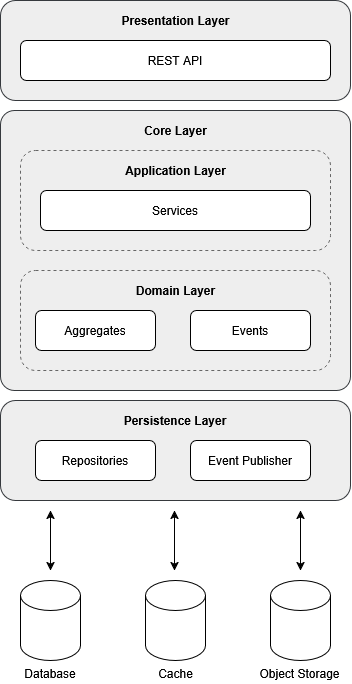

The diagram above was exported from draw.io. Its source (the exported page's mxGraphModel, read from the mxfile embedded in the PNG):
<mxGraphModel dx="1122" dy="700" grid="1" gridSize="10" guides="1" tooltips="1" connect="1" arrows="1" fold="1" page="1" pageScale="1" pageWidth="827" pageHeight="1169" math="0" shadow="0">
  <root>
    <mxCell id="0" />
    <mxCell id="1" parent="0" />
    <mxCell id="tEsmPYJeodDDriuaRT2w-82" value="" style="rounded=1;whiteSpace=wrap;html=1;fillColor=#eeeeee;strokeColor=#36393d;arcSize=5;" vertex="1" parent="1">
      <mxGeometry x="80" y="150" width="350" height="280" as="geometry" />
    </mxCell>
    <mxCell id="tEsmPYJeodDDriuaRT2w-11" value="" style="rounded=1;whiteSpace=wrap;html=1;fillColor=#eeeeee;strokeColor=#36393d;" vertex="1" parent="1">
      <mxGeometry x="80" y="440" width="350" height="100" as="geometry" />
    </mxCell>
    <mxCell id="tEsmPYJeodDDriuaRT2w-5" value="" style="rounded=1;whiteSpace=wrap;html=1;fillColor=none;fontColor=#333333;strokeColor=#666666;dashed=1;" vertex="1" parent="1">
      <mxGeometry x="100" y="190" width="310" height="100" as="geometry" />
    </mxCell>
    <mxCell id="tEsmPYJeodDDriuaRT2w-7" value="Services" style="rounded=1;whiteSpace=wrap;html=1;" vertex="1" parent="1">
      <mxGeometry x="120" y="230" width="270" height="40" as="geometry" />
    </mxCell>
    <mxCell id="tEsmPYJeodDDriuaRT2w-9" value="Event Publisher" style="rounded=1;whiteSpace=wrap;html=1;" vertex="1" parent="1">
      <mxGeometry x="270" y="480" width="120" height="40" as="geometry" />
    </mxCell>
    <mxCell id="tEsmPYJeodDDriuaRT2w-13" value="&lt;b&gt;Persistence Layer&lt;/b&gt;" style="text;html=1;align=center;verticalAlign=middle;whiteSpace=wrap;rounded=0;" vertex="1" parent="1">
      <mxGeometry x="200" y="450" width="110" height="20" as="geometry" />
    </mxCell>
    <mxCell id="tEsmPYJeodDDriuaRT2w-15" value="Repositories" style="rounded=1;whiteSpace=wrap;html=1;" vertex="1" parent="1">
      <mxGeometry x="115" y="480" width="120" height="40" as="geometry" />
    </mxCell>
    <mxCell id="tEsmPYJeodDDriuaRT2w-18" value="&lt;b&gt;Application Layer&lt;/b&gt;" style="text;html=1;align=center;verticalAlign=middle;whiteSpace=wrap;rounded=0;" vertex="1" parent="1">
      <mxGeometry x="177.5" y="200" width="155" height="20" as="geometry" />
    </mxCell>
    <mxCell id="tEsmPYJeodDDriuaRT2w-34" value="" style="rounded=1;whiteSpace=wrap;html=1;fillColor=#eeeeee;strokeColor=#36393d;" vertex="1" parent="1">
      <mxGeometry x="80" y="40" width="350" height="100" as="geometry" />
    </mxCell>
    <mxCell id="tEsmPYJeodDDriuaRT2w-35" value="&lt;b&gt;Presentation Layer&lt;/b&gt;" style="text;html=1;align=center;verticalAlign=middle;whiteSpace=wrap;rounded=0;" vertex="1" parent="1">
      <mxGeometry x="198.75" y="50" width="112.5" height="20" as="geometry" />
    </mxCell>
    <mxCell id="tEsmPYJeodDDriuaRT2w-37" value="REST API" style="rounded=1;whiteSpace=wrap;html=1;" vertex="1" parent="1">
      <mxGeometry x="100" y="80" width="310" height="40" as="geometry" />
    </mxCell>
    <mxCell id="tEsmPYJeodDDriuaRT2w-80" value="Aggregates" style="rounded=1;whiteSpace=wrap;html=1;" vertex="1" parent="1">
      <mxGeometry x="115" y="350" width="120" height="40" as="geometry" />
    </mxCell>
    <mxCell id="tEsmPYJeodDDriuaRT2w-81" value="Events" style="rounded=1;whiteSpace=wrap;html=1;" vertex="1" parent="1">
      <mxGeometry x="270" y="350" width="120" height="40" as="geometry" />
    </mxCell>
    <mxCell id="tEsmPYJeodDDriuaRT2w-84" value="" style="rounded=1;whiteSpace=wrap;html=1;fillColor=none;fontColor=#333333;strokeColor=#666666;dashed=1;" vertex="1" parent="1">
      <mxGeometry x="100" y="310" width="310" height="100" as="geometry" />
    </mxCell>
    <mxCell id="tEsmPYJeodDDriuaRT2w-83" value="&lt;b&gt;Core Layer&lt;/b&gt;" style="text;html=1;align=center;verticalAlign=middle;whiteSpace=wrap;rounded=0;" vertex="1" parent="1">
      <mxGeometry x="177.5" y="160" width="155" height="20" as="geometry" />
    </mxCell>
    <mxCell id="tEsmPYJeodDDriuaRT2w-86" value="&lt;b&gt;Domain Layer&lt;/b&gt;" style="text;html=1;align=center;verticalAlign=middle;whiteSpace=wrap;rounded=0;" vertex="1" parent="1">
      <mxGeometry x="177.5" y="320" width="155" height="20" as="geometry" />
    </mxCell>
    <mxCell id="tEsmPYJeodDDriuaRT2w-87" value="" style="shape=cylinder3;whiteSpace=wrap;html=1;boundedLbl=1;backgroundOutline=1;size=15;" vertex="1" parent="1">
      <mxGeometry x="100" y="620" width="60" height="80" as="geometry" />
    </mxCell>
    <mxCell id="tEsmPYJeodDDriuaRT2w-88" value="" style="shape=cylinder3;whiteSpace=wrap;html=1;boundedLbl=1;backgroundOutline=1;size=15;" vertex="1" parent="1">
      <mxGeometry x="225" y="620" width="60" height="80" as="geometry" />
    </mxCell>
    <mxCell id="tEsmPYJeodDDriuaRT2w-89" value="Database" style="text;html=1;align=center;verticalAlign=middle;whiteSpace=wrap;rounded=0;" vertex="1" parent="1">
      <mxGeometry x="100" y="703" width="60" height="20" as="geometry" />
    </mxCell>
    <mxCell id="tEsmPYJeodDDriuaRT2w-90" value="Cache" style="text;html=1;align=center;verticalAlign=middle;whiteSpace=wrap;rounded=0;" vertex="1" parent="1">
      <mxGeometry x="232.5" y="703" width="45" height="20" as="geometry" />
    </mxCell>
    <mxCell id="tEsmPYJeodDDriuaRT2w-93" value="" style="shape=cylinder3;whiteSpace=wrap;html=1;boundedLbl=1;backgroundOutline=1;size=15;" vertex="1" parent="1">
      <mxGeometry x="350" y="620" width="60" height="80" as="geometry" />
    </mxCell>
    <mxCell id="tEsmPYJeodDDriuaRT2w-94" value="Object Storage" style="text;html=1;align=center;verticalAlign=middle;whiteSpace=wrap;rounded=0;" vertex="1" parent="1">
      <mxGeometry x="334.5" y="703" width="91" height="20" as="geometry" />
    </mxCell>
    <mxCell id="tEsmPYJeodDDriuaRT2w-96" value="" style="endArrow=classic;startArrow=classic;html=1;rounded=0;" edge="1" parent="1">
      <mxGeometry width="50" height="50" relative="1" as="geometry">
        <mxPoint x="380" y="610" as="sourcePoint" />
        <mxPoint x="380" y="550" as="targetPoint" />
      </mxGeometry>
    </mxCell>
    <mxCell id="tEsmPYJeodDDriuaRT2w-98" value="" style="endArrow=classic;startArrow=classic;html=1;rounded=0;" edge="1" parent="1">
      <mxGeometry width="50" height="50" relative="1" as="geometry">
        <mxPoint x="254" y="610" as="sourcePoint" />
        <mxPoint x="254" y="550" as="targetPoint" />
      </mxGeometry>
    </mxCell>
    <mxCell id="tEsmPYJeodDDriuaRT2w-99" value="" style="endArrow=classic;startArrow=classic;html=1;rounded=0;" edge="1" parent="1">
      <mxGeometry width="50" height="50" relative="1" as="geometry">
        <mxPoint x="130" y="610" as="sourcePoint" />
        <mxPoint x="130" y="550" as="targetPoint" />
      </mxGeometry>
    </mxCell>
  </root>
</mxGraphModel>